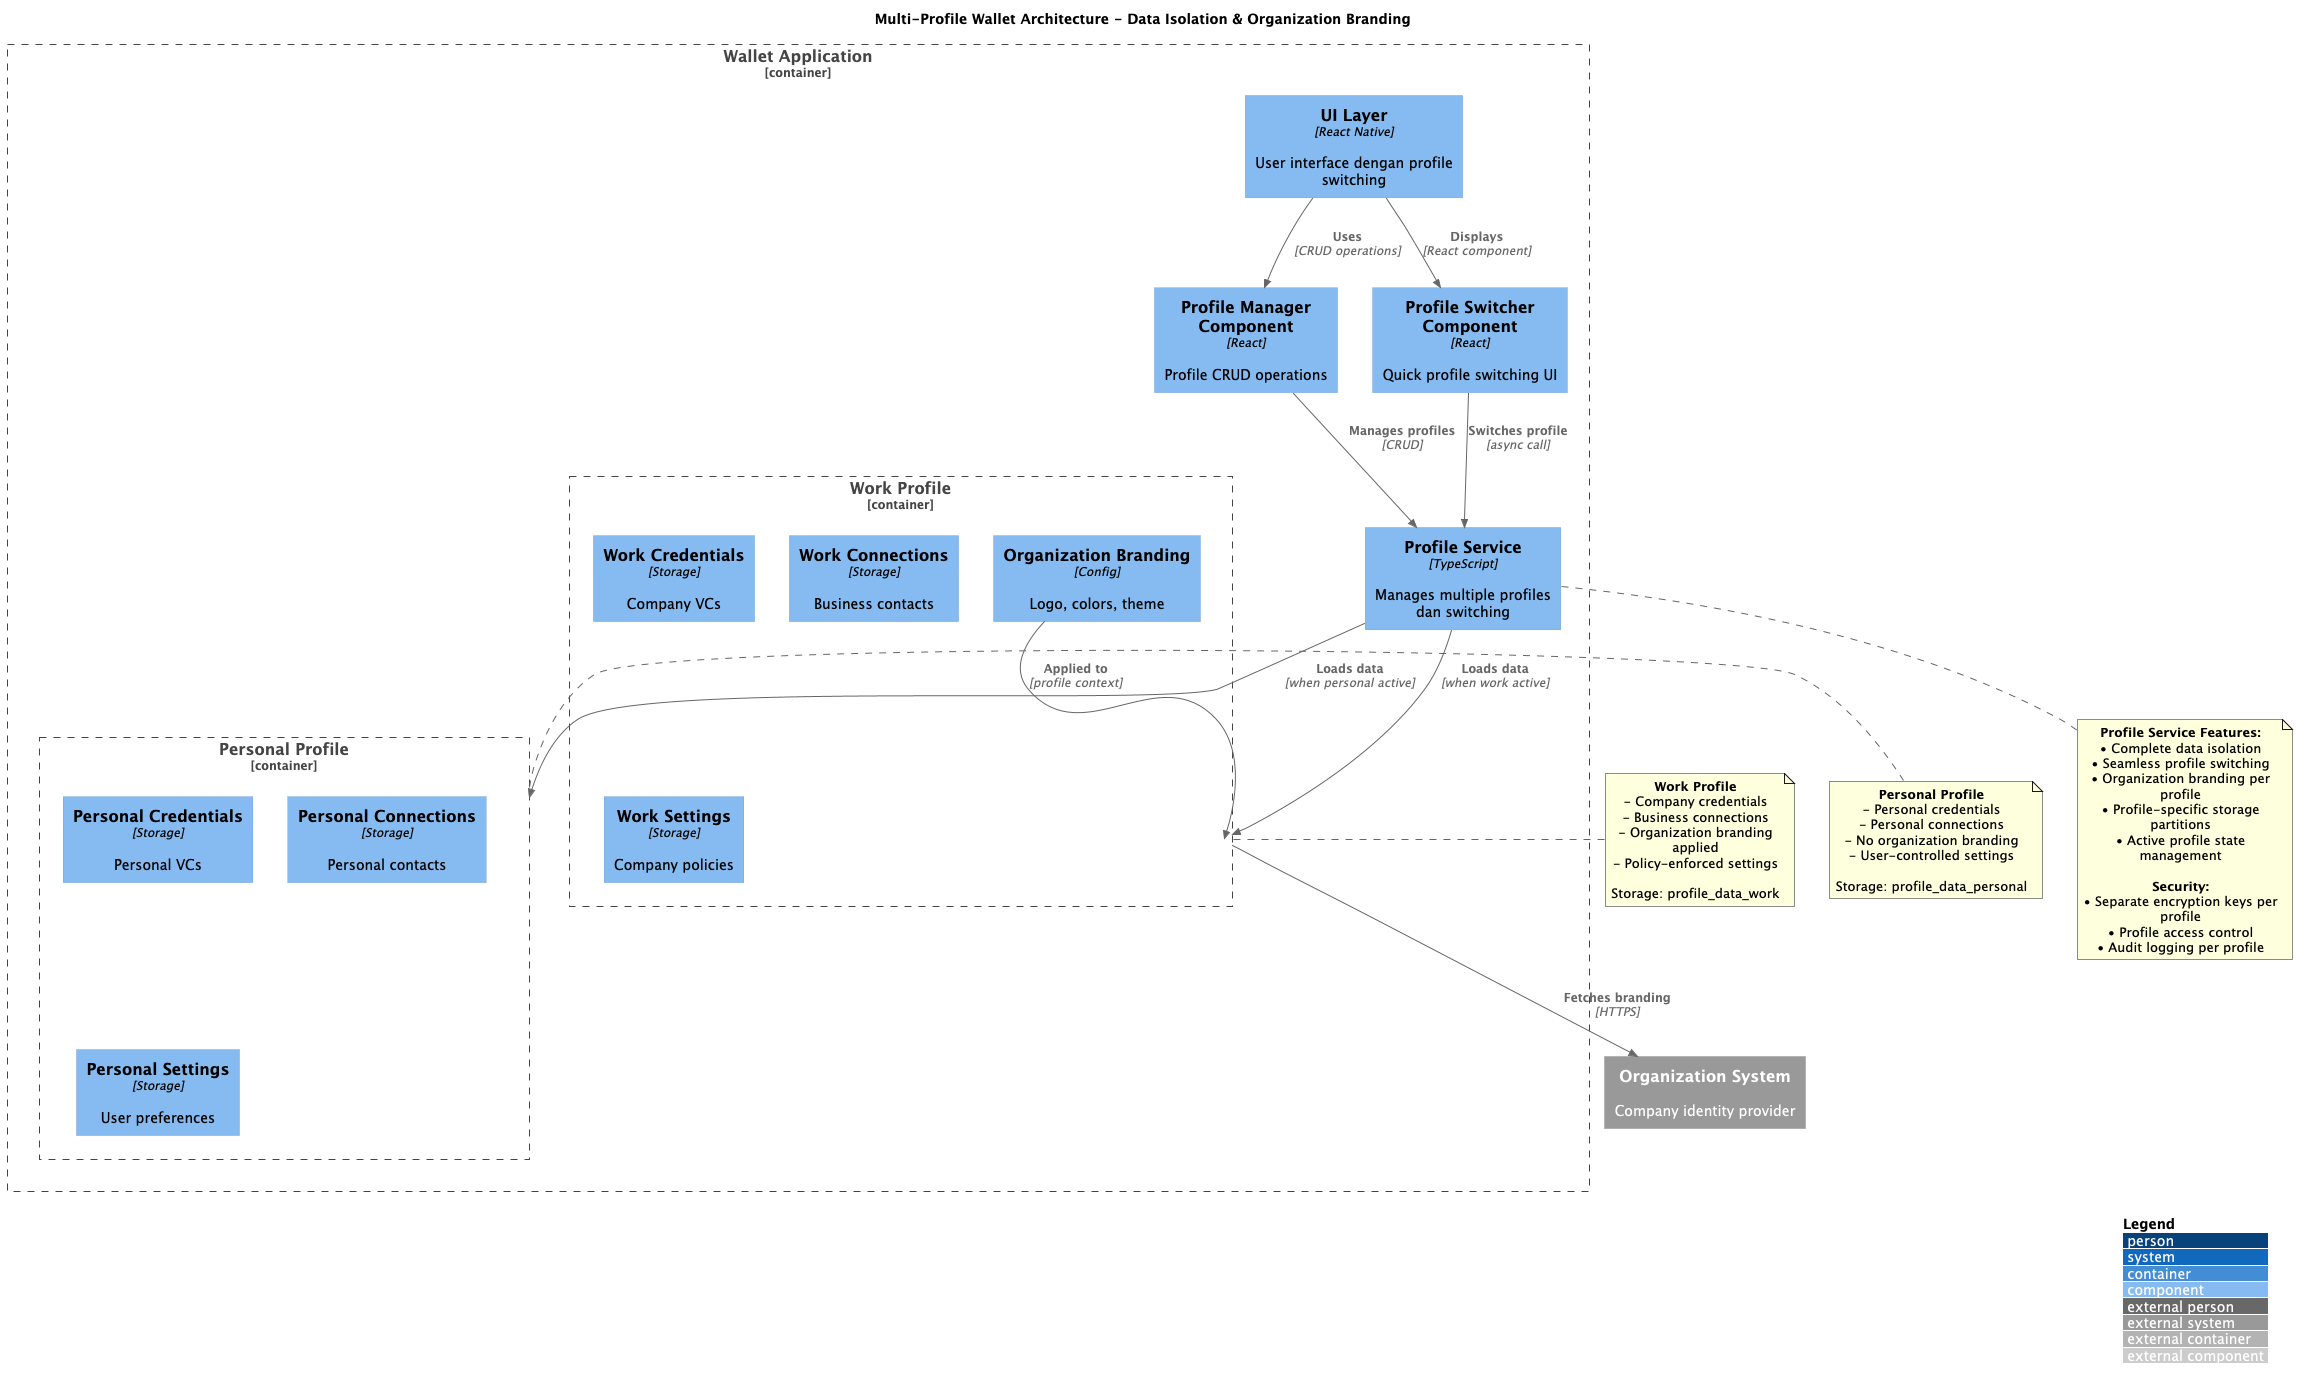

The diagram above was rendered by PlantUML. Its source (embedded in the PNG):
@startuml Multi-Profile Wallet Architecture
!include https://raw.githubusercontent.com/plantuml-stdlib/C4-PlantUML/master/C4_Component.puml

LAYOUT_WITH_LEGEND()

title Multi-Profile Wallet Architecture - Data Isolation & Organization Branding

Container_Boundary(app, "Wallet Application") {
  Component(ui, "UI Layer", "React Native", "User interface dengan profile switching")
  
  Component(profileService, "Profile Service", "TypeScript", "Manages multiple profiles dan switching")
  
  Component(profileManager, "Profile Manager Component", "React", "Profile CRUD operations")
  
  Component(profileSwitcher, "Profile Switcher Component", "React", "Quick profile switching UI")
  
  Container_Boundary(personalProfile, "Personal Profile") {
    Component(personalCreds, "Personal Credentials", "Storage", "Personal VCs")
    Component(personalConns, "Personal Connections", "Storage", "Personal contacts")
    Component(personalSettings, "Personal Settings", "Storage", "User preferences")
  }
  
  Container_Boundary(workProfile, "Work Profile") {
    Component(workCreds, "Work Credentials", "Storage", "Company VCs")
    Component(workConns, "Work Connections", "Storage", "Business contacts")
    Component(workSettings, "Work Settings", "Storage", "Company policies")
    Component(orgBranding, "Organization Branding", "Config", "Logo, colors, theme")
  }
}

System_Ext(orgSystem, "Organization System", "Company identity provider")

' Relationships
Rel(ui, profileSwitcher, "Displays", "React component")
Rel(ui, profileManager, "Uses", "CRUD operations")
Rel(profileSwitcher, profileService, "Switches profile", "async call")
Rel(profileManager, profileService, "Manages profiles", "CRUD")

Rel(profileService, personalProfile, "Loads data", "when personal active")
Rel(profileService, workProfile, "Loads data", "when work active")

Rel(workProfile, orgSystem, "Fetches branding", "HTTPS")
Rel(orgBranding, workProfile, "Applied to", "profile context")

note right of personalProfile
  **Personal Profile**
  - Personal credentials
  - Personal connections
  - No organization branding
  - User-controlled settings
  
  Storage: profile_data_personal
end note

note right of workProfile
  **Work Profile**
  - Company credentials
  - Business connections
  - Organization branding applied
  - Policy-enforced settings
  
  Storage: profile_data_work
end note

note bottom of profileService
  **Profile Service Features:**
  • Complete data isolation
  • Seamless profile switching
  • Organization branding per profile
  • Profile-specific storage partitions
  • Active profile state management
  
  **Security:**
  • Separate encryption keys per profile
  • Profile access control
  • Audit logging per profile
end note

@enduml